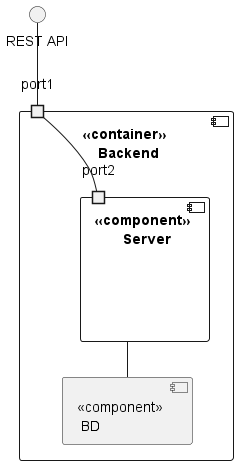

The diagram above was rendered by PlantUML. Its source (embedded in the PNG):
@startuml
'https://plantuml.com/component-diagram


component "<<container>> \n Backend" {
port port1

component "<<component>> \n Server"{
port port2

}
component "<<component>> \n BD" {
}

}


"REST API" -- port1
port1 -- port2
"<<component>> \n Server" -- "<<component>> \n BD"


@enduml